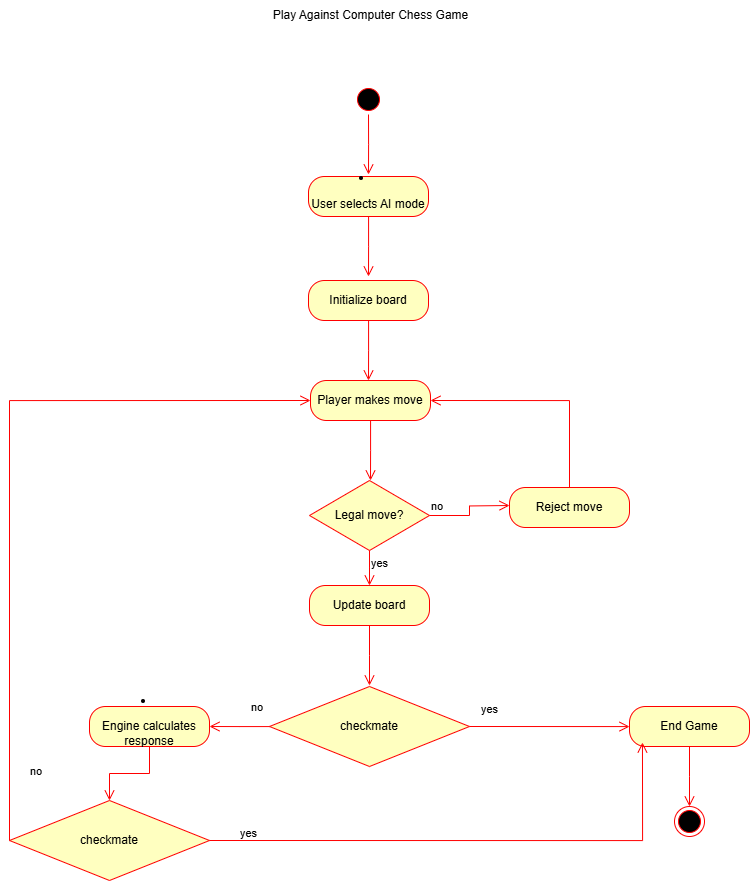

The diagram above was exported from draw.io. Its source (the exported page's mxGraphModel, read from the mxfile embedded in the PNG):
<mxGraphModel dx="1603" dy="935" grid="1" gridSize="10" guides="1" tooltips="1" connect="1" arrows="1" fold="1" page="1" pageScale="1" pageWidth="850" pageHeight="1100" math="0" shadow="0">
  <root>
    <mxCell id="0" />
    <mxCell id="1" parent="0" />
    <mxCell id="ywlugj5ueOvVR4wQWknW-22" value="" style="ellipse;html=1;shape=startState;fillColor=#000000;strokeColor=#ff0000;" vertex="1" parent="1">
      <mxGeometry x="385" y="224" width="30" height="30" as="geometry" />
    </mxCell>
    <mxCell id="ywlugj5ueOvVR4wQWknW-23" value="" style="edgeStyle=orthogonalEdgeStyle;html=1;verticalAlign=bottom;endArrow=open;endSize=8;strokeColor=#ff0000;rounded=0;" edge="1" source="ywlugj5ueOvVR4wQWknW-22" parent="1">
      <mxGeometry relative="1" as="geometry">
        <mxPoint x="400" y="314" as="targetPoint" />
      </mxGeometry>
    </mxCell>
    <mxCell id="ywlugj5ueOvVR4wQWknW-24" value="&lt;li data-end=&quot;1462&quot; data-start=&quot;1438&quot;&gt;&lt;p data-end=&quot;1462&quot; data-start=&quot;1440&quot;&gt;User selects AI mode&lt;/p&gt;&lt;/li&gt;" style="rounded=1;whiteSpace=wrap;html=1;arcSize=40;fontColor=#000000;fillColor=#ffffc0;strokeColor=#ff0000;" vertex="1" parent="1">
      <mxGeometry x="340" y="316" width="120" height="40" as="geometry" />
    </mxCell>
    <mxCell id="ywlugj5ueOvVR4wQWknW-25" value="" style="edgeStyle=orthogonalEdgeStyle;html=1;verticalAlign=bottom;endArrow=open;endSize=8;strokeColor=#ff0000;rounded=0;" edge="1" source="ywlugj5ueOvVR4wQWknW-24" parent="1">
      <mxGeometry relative="1" as="geometry">
        <mxPoint x="400" y="416" as="targetPoint" />
      </mxGeometry>
    </mxCell>
    <mxCell id="ywlugj5ueOvVR4wQWknW-28" value="Legal move?" style="rhombus;whiteSpace=wrap;html=1;fontColor=#000000;fillColor=#ffffc0;strokeColor=#ff0000;" vertex="1" parent="1">
      <mxGeometry x="341" y="620" width="120" height="70" as="geometry" />
    </mxCell>
    <mxCell id="ywlugj5ueOvVR4wQWknW-29" value="no" style="edgeStyle=orthogonalEdgeStyle;html=1;align=left;verticalAlign=bottom;endArrow=open;endSize=8;strokeColor=#ff0000;rounded=0;" edge="1" source="ywlugj5ueOvVR4wQWknW-28" parent="1">
      <mxGeometry x="-1" relative="1" as="geometry">
        <mxPoint x="541" y="645" as="targetPoint" />
      </mxGeometry>
    </mxCell>
    <mxCell id="ywlugj5ueOvVR4wQWknW-30" value="yes" style="edgeStyle=orthogonalEdgeStyle;html=1;align=left;verticalAlign=top;endArrow=open;endSize=8;strokeColor=#ff0000;rounded=0;" edge="1" source="ywlugj5ueOvVR4wQWknW-28" parent="1">
      <mxGeometry x="-1" relative="1" as="geometry">
        <mxPoint x="401" y="725" as="targetPoint" />
      </mxGeometry>
    </mxCell>
    <mxCell id="ywlugj5ueOvVR4wQWknW-31" value="Reject move" style="rounded=1;whiteSpace=wrap;html=1;arcSize=40;fontColor=#000000;fillColor=#ffffc0;strokeColor=#ff0000;" vertex="1" parent="1">
      <mxGeometry x="541" y="627" width="120" height="40" as="geometry" />
    </mxCell>
    <mxCell id="ywlugj5ueOvVR4wQWknW-33" value="Update board" style="rounded=1;whiteSpace=wrap;html=1;arcSize=40;fontColor=#000000;fillColor=#ffffc0;strokeColor=#ff0000;" vertex="1" parent="1">
      <mxGeometry x="341" y="725" width="120" height="40" as="geometry" />
    </mxCell>
    <mxCell id="ywlugj5ueOvVR4wQWknW-34" value="" style="edgeStyle=orthogonalEdgeStyle;html=1;verticalAlign=bottom;endArrow=open;endSize=8;strokeColor=#ff0000;rounded=0;" edge="1" source="ywlugj5ueOvVR4wQWknW-33" parent="1">
      <mxGeometry relative="1" as="geometry">
        <mxPoint x="401" y="825" as="targetPoint" />
      </mxGeometry>
    </mxCell>
    <mxCell id="ywlugj5ueOvVR4wQWknW-35" value="&lt;li data-end=&quot;1554&quot; data-start=&quot;1524&quot;&gt;&lt;p data-end=&quot;1554&quot; data-start=&quot;1526&quot;&gt;Engine calculates response&lt;/p&gt;&lt;/li&gt;" style="rounded=1;whiteSpace=wrap;html=1;arcSize=40;fontColor=#000000;fillColor=#ffffc0;strokeColor=#ff0000;" vertex="1" parent="1">
      <mxGeometry x="121" y="846" width="120" height="40" as="geometry" />
    </mxCell>
    <mxCell id="ywlugj5ueOvVR4wQWknW-37" value="checkmate" style="rhombus;whiteSpace=wrap;html=1;fontColor=#000000;fillColor=#ffffc0;strokeColor=#ff0000;" vertex="1" parent="1">
      <mxGeometry x="301" y="826" width="200" height="80" as="geometry" />
    </mxCell>
    <mxCell id="ywlugj5ueOvVR4wQWknW-38" value="no" style="edgeStyle=orthogonalEdgeStyle;html=1;align=left;verticalAlign=bottom;endArrow=open;endSize=8;strokeColor=#ff0000;rounded=0;" edge="1" parent="1">
      <mxGeometry x="-1" y="220" relative="1" as="geometry">
        <mxPoint x="661" y="866" as="targetPoint" />
        <mxPoint x="501" y="866" as="sourcePoint" />
        <Array as="points">
          <mxPoint x="661" y="866" />
          <mxPoint x="661" y="866" />
        </Array>
        <mxPoint x="-220" y="210" as="offset" />
      </mxGeometry>
    </mxCell>
    <mxCell id="ywlugj5ueOvVR4wQWknW-39" value="yes" style="edgeStyle=orthogonalEdgeStyle;html=1;align=left;verticalAlign=top;endArrow=open;endSize=8;strokeColor=#ff0000;rounded=0;entryX=1;entryY=0.5;entryDx=0;entryDy=0;" edge="1" source="ywlugj5ueOvVR4wQWknW-37" parent="1">
      <mxGeometry x="-1" y="-212" relative="1" as="geometry">
        <mxPoint x="241" y="866" as="targetPoint" />
        <mxPoint x="210" y="182" as="offset" />
      </mxGeometry>
    </mxCell>
    <mxCell id="ywlugj5ueOvVR4wQWknW-40" value="End Game" style="rounded=1;whiteSpace=wrap;html=1;arcSize=40;fontColor=#000000;fillColor=#ffffc0;strokeColor=#ff0000;" vertex="1" parent="1">
      <mxGeometry x="661" y="846" width="120" height="40" as="geometry" />
    </mxCell>
    <mxCell id="ywlugj5ueOvVR4wQWknW-41" value="" style="edgeStyle=orthogonalEdgeStyle;html=1;verticalAlign=bottom;endArrow=open;endSize=8;strokeColor=#ff0000;rounded=0;" edge="1" source="ywlugj5ueOvVR4wQWknW-40" parent="1">
      <mxGeometry relative="1" as="geometry">
        <mxPoint x="721" y="946" as="targetPoint" />
      </mxGeometry>
    </mxCell>
    <mxCell id="ywlugj5ueOvVR4wQWknW-42" value="" style="ellipse;html=1;shape=endState;fillColor=#000000;strokeColor=#ff0000;" vertex="1" parent="1">
      <mxGeometry x="706" y="946" width="30" height="30" as="geometry" />
    </mxCell>
    <mxCell id="ywlugj5ueOvVR4wQWknW-43" value="Play Against Computer&amp;nbsp;Chess Game" style="text;html=1;align=center;verticalAlign=middle;resizable=0;points=[];autosize=1;strokeColor=none;fillColor=none;" vertex="1" parent="1">
      <mxGeometry x="292" y="140" width="220" height="30" as="geometry" />
    </mxCell>
    <mxCell id="ywlugj5ueOvVR4wQWknW-44" value="Initialize board" style="rounded=1;whiteSpace=wrap;html=1;arcSize=40;fontColor=#000000;fillColor=#ffffc0;strokeColor=#ff0000;" vertex="1" parent="1">
      <mxGeometry x="340" y="420" width="120" height="40" as="geometry" />
    </mxCell>
    <mxCell id="ywlugj5ueOvVR4wQWknW-45" value="" style="edgeStyle=orthogonalEdgeStyle;html=1;verticalAlign=bottom;endArrow=open;endSize=8;strokeColor=#ff0000;rounded=0;" edge="1" source="ywlugj5ueOvVR4wQWknW-44" parent="1">
      <mxGeometry relative="1" as="geometry">
        <mxPoint x="400" y="520" as="targetPoint" />
      </mxGeometry>
    </mxCell>
    <mxCell id="ywlugj5ueOvVR4wQWknW-46" value="Player makes move" style="rounded=1;whiteSpace=wrap;html=1;arcSize=40;fontColor=#000000;fillColor=#ffffc0;strokeColor=#ff0000;" vertex="1" parent="1">
      <mxGeometry x="342" y="520" width="120" height="40" as="geometry" />
    </mxCell>
    <mxCell id="ywlugj5ueOvVR4wQWknW-47" value="" style="edgeStyle=orthogonalEdgeStyle;html=1;verticalAlign=bottom;endArrow=open;endSize=8;strokeColor=#ff0000;rounded=0;" edge="1" source="ywlugj5ueOvVR4wQWknW-46" parent="1">
      <mxGeometry relative="1" as="geometry">
        <mxPoint x="402" y="620" as="targetPoint" />
      </mxGeometry>
    </mxCell>
    <mxCell id="ywlugj5ueOvVR4wQWknW-53" value="" style="edgeStyle=orthogonalEdgeStyle;html=1;verticalAlign=bottom;endArrow=open;endSize=8;strokeColor=#ff0000;rounded=0;exitX=0.5;exitY=0;exitDx=0;exitDy=0;entryX=1;entryY=0.5;entryDx=0;entryDy=0;" edge="1" parent="1" source="ywlugj5ueOvVR4wQWknW-31" target="ywlugj5ueOvVR4wQWknW-46">
      <mxGeometry relative="1" as="geometry">
        <mxPoint x="471" y="630" as="targetPoint" />
        <mxPoint x="471" y="570" as="sourcePoint" />
      </mxGeometry>
    </mxCell>
    <mxCell id="ywlugj5ueOvVR4wQWknW-54" value="" style="edgeStyle=orthogonalEdgeStyle;html=1;verticalAlign=bottom;endArrow=open;endSize=8;strokeColor=#ff0000;rounded=0;entryX=0.5;entryY=0;entryDx=0;entryDy=0;" edge="1" parent="1" source="ywlugj5ueOvVR4wQWknW-35" target="ywlugj5ueOvVR4wQWknW-55">
      <mxGeometry relative="1" as="geometry">
        <mxPoint x="180" y="710" as="targetPoint" />
        <mxPoint x="611" y="637" as="sourcePoint" />
      </mxGeometry>
    </mxCell>
    <mxCell id="ywlugj5ueOvVR4wQWknW-55" value="checkmate" style="rhombus;whiteSpace=wrap;html=1;fontColor=#000000;fillColor=#ffffc0;strokeColor=#ff0000;" vertex="1" parent="1">
      <mxGeometry x="41" y="940" width="200" height="80" as="geometry" />
    </mxCell>
    <mxCell id="ywlugj5ueOvVR4wQWknW-57" value="yes" style="edgeStyle=orthogonalEdgeStyle;html=1;align=left;verticalAlign=top;endArrow=open;endSize=8;strokeColor=#ff0000;rounded=0;entryX=0.108;entryY=0.9;entryDx=0;entryDy=0;exitX=1;exitY=0.5;exitDx=0;exitDy=0;entryPerimeter=0;" edge="1" parent="1" source="ywlugj5ueOvVR4wQWknW-55" target="ywlugj5ueOvVR4wQWknW-40">
      <mxGeometry x="-0.8908" y="20" relative="1" as="geometry">
        <mxPoint x="251" y="876" as="targetPoint" />
        <mxPoint x="311" y="876" as="sourcePoint" />
        <mxPoint as="offset" />
      </mxGeometry>
    </mxCell>
    <mxCell id="ywlugj5ueOvVR4wQWknW-58" value="no" style="edgeStyle=orthogonalEdgeStyle;html=1;align=left;verticalAlign=bottom;endArrow=open;endSize=8;strokeColor=#ff0000;rounded=0;exitX=0;exitY=0.5;exitDx=0;exitDy=0;entryX=0;entryY=0.5;entryDx=0;entryDy=0;" edge="1" parent="1" source="ywlugj5ueOvVR4wQWknW-55" target="ywlugj5ueOvVR4wQWknW-46">
      <mxGeometry x="-0.8381" y="-19" relative="1" as="geometry">
        <mxPoint x="671" y="876" as="targetPoint" />
        <mxPoint x="511" y="876" as="sourcePoint" />
        <Array as="points">
          <mxPoint x="41" y="540" />
        </Array>
        <mxPoint as="offset" />
      </mxGeometry>
    </mxCell>
  </root>
</mxGraphModel>